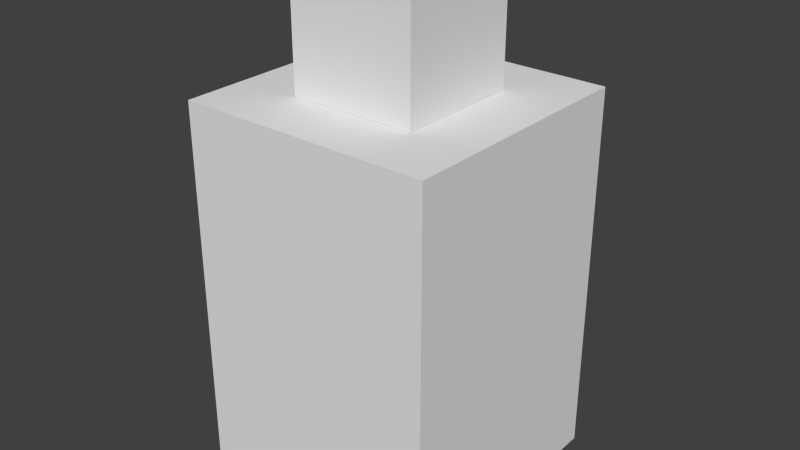 # Source: Statue.blend  (saved by Blender 2.69.0; exported with 4.5.12 LTS)
import bpy
from mathutils import Matrix  # noqa: F401  (used for matrix-valued properties, if any)

bpy.ops.wm.read_factory_settings(use_empty=True)
scene = bpy.context.scene
scene.name = 'Scene'

# ---- collections
col_collection_1 = bpy.data.collections.new('Collection 1'); scene.collection.children.link(col_collection_1)

# ---- world
world_world = bpy.data.worlds.new('World'); scene.world = world_world
world_world.color = (0.05088, 0.05088, 0.05088)
world_world.use_sun_shadow = False
world_world.sun_shadow_jitter_overblur = 0.0
world_world.cycles.sampling_method = 'MANUAL'
world_world.cycles.sample_map_resolution = 256

# ---- meshes
me_cube_001 = bpy.data.meshes.new('Cube.001')
me_cube_001.from_pydata([(-0.25, 1.501, 0.25), (-0.25, 1.501, -0.25), (0.25, 1.501, -0.25), (0.25, 1.501, 0.25), (-0.25, 2.001, 0.25), (-0.25, 2.001, -0.25), (0.25, 2.001, -0.25), (0.25, 2.001, 0.25), (-0.5, 2.186e-08, 0.5), (-0.5, -2.186e-08, -0.5), (0.5, -2.186e-08, -0.5), (0.5, 2.186e-08, 0.5), (-0.5, 1.5, 0.5), (-0.5, 1.5, -0.5), (0.5, 1.5, -0.5), (0.5, 1.5, 0.5)], [], [(4, 5, 1, 0), (5, 6, 2, 1), (6, 7, 3, 2), (7, 4, 0, 3), (0, 1, 2, 3), (7, 6, 5, 4), (12, 13, 9, 8), (13, 14, 10, 9), (14, 15, 11, 10), (15, 12, 8, 11), (8, 9, 10, 11), (15, 14, 13, 12)])
_uv = me_cube_001.uv_layers.new(name='UVMap')
_uv.uv.foreach_set('vector', [0.6113, 0.7034, 0.5812, 0.7034, 0.5812, 0.6732, 0.6113, 0.6732, 0.6716, 0.5828, 0.6716, 0.5526, 0.7018, 0.5526, 0.7018, 0.5828, 0.6113, 0.7034, 0.6415, 0.7034, 0.6415, 0.7335, 0.6113, 0.7335, 0.6113, 0.6431, 0.6113, 0.6732, 0.5812, 0.6732, 0.5812, 0.6431, 0.6716, 0.6732, 0.7018, 0.6732, 0.7018, 0.7034, 0.6716, 0.7034, 0.6716, 0.5828, 0.7018, 0.5828, 0.7018, 0.6129, 0.6716, 0.6129, 0.6716, 0.6129, 0.6113, 0.6129, 0.6113, 0.5225, 0.6716, 0.5225, 0.6716, 0.7034, 0.6113, 0.7034, 0.6113, 0.6129, 0.6716, 0.6129, 0.6113, 0.5828, 0.6113, 0.6431, 0.5209, 0.6431, 0.5209, 0.5828, 0.6113, 0.5225, 0.6113, 0.5828, 0.5209, 0.5828, 0.5209, 0.5225, 0.6716, 0.6129, 0.7319, 0.6129, 0.7319, 0.6732, 0.6716, 0.6732, 0.5209, 0.6431, 0.5812, 0.6431, 0.5812, 0.7034, 0.5209, 0.7034])
me_cube_001.use_remesh_preserve_volume = False
me_cube_001.use_remesh_preserve_attributes = False
me_cube_001.use_mirror_vertex_groups = False
me_cube_001.update()

# ---- objects
ob_cube_001 = bpy.data.objects.new('Cube.001', me_cube_001)

# ---- transforms, parenting, visibility, modifiers, constraints
ob_cube_001.location = (0.0, 0.0, 0.0)
ob_cube_001.rotation_euler = (1.571, 0.0, 0.0)
ob_cube_001.lineart.crease_threshold = 0.0

# ---- collection membership
col_collection_1.objects.link(ob_cube_001)

# ---- scene / render settings (as saved in the file)
scene.frame_start = 1; scene.frame_end = 250; scene.frame_set(1)
scene.render.engine = 'BLENDER_EEVEE_NEXT'
scene.render.image_settings.compression = 90
scene.render.resolution_percentage = 50
scene.render.dither_intensity = 0.0
scene.cycles.use_denoising = False
scene.cycles.samples = 10
scene.cycles.sampling_pattern = 'TABULATED_SOBOL'
scene.cycles.light_sampling_threshold = 0.0
scene.cycles.use_adaptive_sampling = False
scene.cycles.use_light_tree = False
scene.cycles.blur_glossy = 0.0
scene.cycles.volume_bounces = 1
scene.cycles.pixel_filter_type = 'GAUSSIAN'
scene.cycles.sample_clamp_indirect = 0.0
scene.view_settings.view_transform = 'Standard'
bpy.context.view_layer.update()

# ---- added for rendering (the .blend has no active camera and no usable light): camera, sun
cam_auto = bpy.data.cameras.new('AutoCamera')
cam_auto.lens = 50.0
cam_auto.sensor_width = 36.0
cam_auto.clip_end = 1000.0
ob_auto_camera = bpy.data.objects.new('AutoCamera', cam_auto)
scene.collection.objects.link(ob_auto_camera)
ob_auto_camera.location = (2.26672, -2.72007, 2.81364)
ob_auto_camera.rotation_euler = (1.09748, -7.21219e-08, 0.694738)
scene.camera = ob_auto_camera
light_auto_sun = bpy.data.lights.new('AutoSun', 'SUN')
light_auto_sun.energy = 3.0
light_auto_sun.angle = 0.0523599
ob_auto_sun = bpy.data.objects.new('AutoSun', light_auto_sun)
scene.collection.objects.link(ob_auto_sun)
ob_auto_sun.rotation_euler = (0.872665, 0.174533, 0.523599)
bpy.context.view_layer.update()
